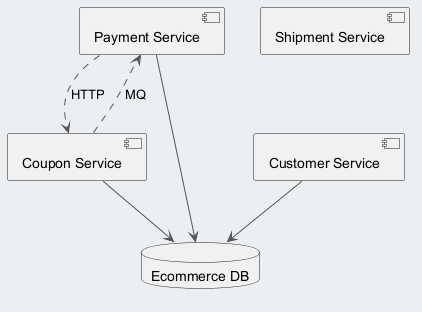

The diagram above was rendered by PlantUML. Its source (embedded in the PNG):
@startuml
skinparam backgroundColor #ECEFF1
skinparam classBackgroundColor #FFFFFF
skinparam classBorderColor #455A64
skinparam ArrowColor #555555
component "Payment Service" as C_PaymentService
component "Shipment Service" as C_ShipmentService
component "Customer Service" as C_CustomerService
component "Coupon Service" as C_CouponService
database "Ecommerce DB" as DB_ecommerce
C_PaymentService --> DB_ecommerce
C_CustomerService --> DB_ecommerce
C_CouponService --> DB_ecommerce
C_CouponService ..> C_PaymentService : MQ
C_PaymentService ..> C_CouponService : HTTP
@enduml